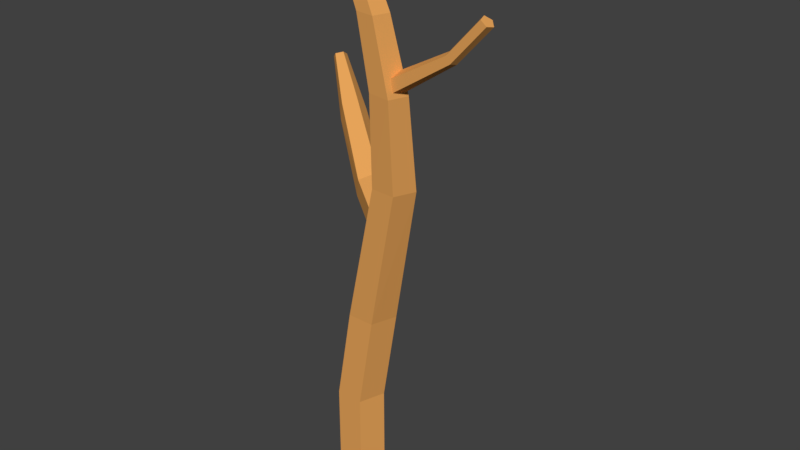# Source: Sapling.blend  (saved by Blender 2.79.0; exported with 4.5.12 LTS)
import bpy
from mathutils import Matrix  # noqa: F401  (used for matrix-valued properties, if any)

bpy.ops.wm.read_factory_settings(use_empty=True)
scene = bpy.context.scene
scene.name = 'Scene'

# ---- collections
col_collection_1 = bpy.data.collections.new('Collection 1'); scene.collection.children.link(col_collection_1)

# ---- materials (node trees are filled in below, after node groups)
mat_sapling = bpy.data.materials.new('Sapling')
mat_sapling.alpha_threshold = 0.0
mat_sapling.use_transparent_shadow = False
mat_sapling.diffuse_color = (0.8, 0.3729, 0.1022, 1.0)
mat_sapling.roughness = 0.5

# ---- material node trees

# ---- world
world_world = bpy.data.worlds.new('World'); scene.world = world_world
world_world.color = (0.05088, 0.05088, 0.05088)
world_world.use_sun_shadow = False
world_world.sun_shadow_jitter_overblur = 0.0
world_world.cycles.sampling_method = 'MANUAL'

# ---- meshes
me_cylinder = bpy.data.meshes.new('Cylinder')
me_cylinder.from_pydata([(-2.682e-09, 0.025, -5.588e-09), (-2.682e-09, 0.025, 0.1028), (0.02378, 0.007725, -5.588e-09), (0.02378, 0.007725, 0.1028), (0.01469, -0.02023, -5.588e-09), (0.01469, -0.02023, 0.1028), (-0.01469, -0.02023, -5.588e-09), (-0.01469, -0.02023, 0.1028), (-0.02378, 0.007725, -5.588e-09), (-0.02378, 0.007725, 0.1028), (0.04134, 0.007162, 0.2047), (0.01791, 0.02421, 0.2046), (0.03239, -0.02039, 0.2048), (0.003431, -0.02039, 0.2049), (-0.005536, 0.007171, 0.2046), (0.07638, -0.005537, 0.3585), (0.05606, 0.009165, 0.3587), (0.06845, -0.02939, 0.3594), (0.0434, -0.0294, 0.3602), (0.03572, -0.005694, 0.3599), (0.07802, -0.01905, 0.4557), (0.06046, -0.006754, 0.4571), (0.07143, -0.03923, 0.4558), (0.04985, -0.03905, 0.4576), (0.0433, -0.01915, 0.458), (0.0641, -0.02705, 0.529), (0.04946, -0.01687, 0.5298), (0.05865, -0.04382, 0.529), (0.04066, -0.04361, 0.5301), (0.03526, -0.02714, 0.5303), (0.03343, -0.02774, 0.5958), (0.02129, -0.01892, 0.5958), (0.02879, -0.04201, 0.5958), (0.01379, -0.04201, 0.5958), (0.009157, -0.02774, 0.5958), (0.05606, 0.003405, 0.3149), (0.05318, -0.009128, 0.3308), (0.04093, -0.02434, 0.3247), (0.03624, -0.02121, 0.305), (0.04559, -0.004062, 0.299), (0.007867, 0.03558, 0.3315), (0.004985, 0.02304, 0.3474), (-0.007266, 0.007831, 0.3413), (-0.01196, 0.01096, 0.3217), (-0.002602, 0.02811, 0.3156), (-0.05241, 0.07223, 0.3848), (-0.05689, 0.06288, 0.3996), (-0.06575, 0.05034, 0.3941), (-0.06846, 0.05112, 0.3752), (-0.0598, 0.06551, 0.3686), (-0.09714, 0.09347, 0.4283), (-0.09542, 0.0863, 0.4326), (-0.1016, 0.08071, 0.4309), (-0.1072, 0.08443, 0.4257), (-0.1044, 0.09232, 0.4241), (0.05621, -0.01375, 0.4587), (0.06018, -0.02142, 0.4489), (0.05866, -0.03383, 0.4526), (0.05376, -0.03383, 0.4647), (0.05225, -0.02142, 0.4685), (0.1312, -0.0224, 0.5036), (0.1349, -0.02698, 0.4986), (0.1335, -0.03439, 0.5005), (0.1288, -0.03439, 0.5068), (0.1274, -0.02698, 0.5087), (0.1654, -0.0224, 0.5409), (0.1703, -0.02698, 0.5371), (0.1684, -0.03439, 0.5386), (0.1623, -0.03439, 0.5433), (0.1604, -0.02698, 0.5448)], [], [(0, 1, 3, 2), (2, 3, 5, 4), (4, 5, 7, 6), (9, 7, 13, 14), (6, 7, 9, 8), (8, 9, 1, 0), (0, 2, 4, 6, 8), (13, 12, 17, 18), (5, 3, 10, 12), (1, 9, 14, 11), (3, 1, 11, 10), (7, 5, 12, 13), (19, 18, 23, 24), (10, 11, 16, 15), (14, 13, 18, 19), (12, 10, 15, 17), (11, 14, 19, 16), (21, 24, 29, 26), (17, 15, 20, 22), (16, 19, 24, 21), (18, 17, 22, 23), (15, 16, 21, 20), (29, 28, 33, 34), (23, 22, 27, 28), (20, 21, 26, 25), (24, 23, 28, 29), (22, 20, 25, 27), (30, 31, 34, 33, 32), (27, 25, 30, 32), (26, 29, 34, 31), (28, 27, 32, 33), (25, 26, 31, 30), (35, 36, 37, 38, 39), (42, 47, 48, 43), (38, 43, 44, 39), (36, 41, 42, 37), (39, 44, 40, 35), (37, 42, 43, 38), (35, 40, 41, 36), (48, 53, 54, 49), (40, 45, 46, 41), (43, 48, 49, 44), (41, 46, 47, 42), (44, 49, 45, 40), (50, 54, 53, 52, 51), (46, 51, 52, 47), (49, 54, 50, 45), (47, 52, 53, 48), (45, 50, 51, 46), (55, 56, 57, 58, 59), (60, 65, 66, 61), (58, 63, 64, 59), (56, 61, 62, 57), (59, 64, 60, 55), (57, 62, 63, 58), (55, 60, 61, 56), (65, 69, 68, 67, 66), (63, 68, 69, 64), (61, 66, 67, 62), (64, 69, 65, 60), (62, 67, 68, 63)])
me_cylinder.materials.append(mat_sapling)
me_cylinder.use_remesh_preserve_volume = False
me_cylinder.use_remesh_preserve_attributes = False
me_cylinder.use_mirror_vertex_groups = False
me_cylinder.update()

# ---- objects
ob_sapling = bpy.data.objects.new('Sapling', me_cylinder)

# ---- transforms, parenting, visibility, modifiers, constraints
ob_sapling.location = (0.0, 0.0, 0.0)
ob_sapling.lineart.crease_threshold = 0.0

# ---- collection membership
col_collection_1.objects.link(ob_sapling)

# ---- scene / render settings (as saved in the file)
scene.frame_start = 1; scene.frame_end = 250; scene.frame_set(1)
scene.render.engine = 'BLENDER_EEVEE_NEXT'
scene.render.resolution_percentage = 50
scene.render.dither_intensity = 0.0
scene.cycles.use_denoising = False
scene.cycles.samples = 128
scene.cycles.sampling_pattern = 'TABULATED_SOBOL'
scene.cycles.use_adaptive_sampling = False
scene.cycles.use_light_tree = False
scene.cycles.blur_glossy = 0.0
scene.cycles.sample_clamp_indirect = 0.0
scene.view_settings.view_transform = 'Standard'
bpy.context.view_layer.update()

# ---- added for rendering (the .blend has no active camera and no usable light): camera, sun
cam_auto = bpy.data.cameras.new('AutoCamera')
cam_auto.lens = 50.0
cam_auto.sensor_width = 36.0
cam_auto.clip_end = 1000.0
ob_auto_camera = bpy.data.objects.new('AutoCamera', cam_auto)
scene.collection.objects.link(ob_auto_camera)
ob_auto_camera.location = (0.652835, -0.720703, 0.794933)
ob_auto_camera.rotation_euler = (1.09748, -7.21219e-08, 0.694738)
scene.camera = ob_auto_camera
light_auto_sun = bpy.data.lights.new('AutoSun', 'SUN')
light_auto_sun.energy = 3.0
light_auto_sun.angle = 0.0523599
ob_auto_sun = bpy.data.objects.new('AutoSun', light_auto_sun)
scene.collection.objects.link(ob_auto_sun)
ob_auto_sun.rotation_euler = (0.872665, 0.174533, 0.523599)
bpy.context.view_layer.update()
